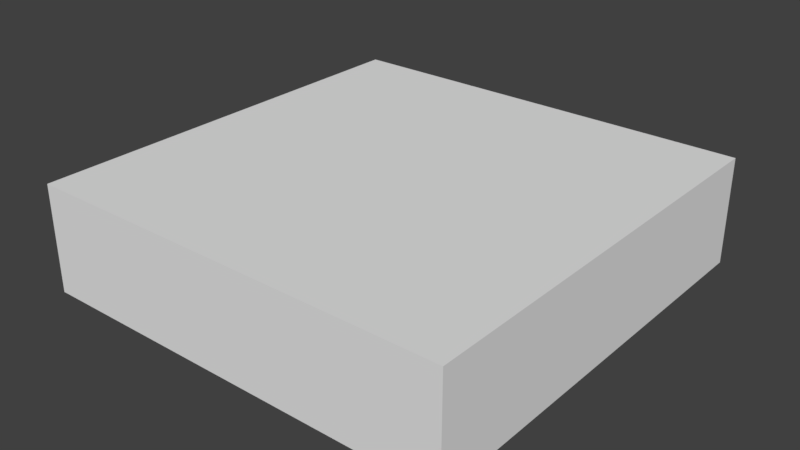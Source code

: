 # Source: floor-sm.blend  (saved by Blender 2.79.0; exported with 4.5.12 LTS)
import bpy
from mathutils import Matrix  # noqa: F401  (used for matrix-valued properties, if any)

bpy.ops.wm.read_factory_settings(use_empty=True)
scene = bpy.context.scene
scene.name = 'Scene'

# ---- collections
col_collection_1 = bpy.data.collections.new('Collection 1'); scene.collection.children.link(col_collection_1)

# ---- materials (node trees are filled in below, after node groups)
mat_material = bpy.data.materials.new('Material')
mat_material.alpha_threshold = 0.0
mat_material.use_transparent_shadow = False
mat_material.roughness = 0.5
mat_material.specular_intensity = 0.1
mat_material.line_color = (0.0, 0.0, 0.0, 1.0)

# ---- material node trees

# ---- world
world_world = bpy.data.worlds.new('World'); scene.world = world_world
world_world.color = (0.05088, 0.05088, 0.05088)
world_world.use_sun_shadow = False
world_world.sun_shadow_jitter_overblur = 0.0
world_world.cycles.sampling_method = 'MANUAL'

# ---- meshes
me_cube_001 = bpy.data.meshes.new('Cube.001')
me_cube_001.from_pydata([(-8.0, -8.0, -2.0), (-8.0, -8.0, 2.0), (-8.0, 8.0, -2.0), (-8.0, 8.0, 2.0), (8.0, -8.0, -2.0), (8.0, -8.0, 2.0), (8.0, 8.0, -2.0), (8.0, 8.0, 2.0)], [], [(0, 1, 3, 2), (2, 3, 7, 6), (6, 7, 5, 4), (4, 5, 1, 0), (2, 6, 4, 0), (7, 3, 1, 5)])
_uv = me_cube_001.uv_layers.new(name='UVMap')
_uv.uv.foreach_set('vector', [0.5, 0.5, 0.5, 2.5, 8.5, 2.5, 8.5, 0.5, 0.5, 0.5, 0.5, 2.5, 8.5, 2.5, 8.5, 0.5, 0.5, 0.5, 0.5, 2.5, -7.5, 2.5, -7.5, 0.5, 0.5, 0.5, 0.5, 2.5, -7.5, 2.5, -7.5, 0.5, 0.5, 0.5, 8.5, 0.5, 8.5, -7.5, 0.5, -7.5, 0.5, 0.5, -7.5, 0.5, -7.5, -7.5, 0.5, -7.5])
me_cube_001.materials.append(mat_material)
me_cube_001.use_remesh_preserve_volume = False
me_cube_001.use_remesh_preserve_attributes = False
me_cube_001.use_mirror_vertex_groups = False
me_cube_001.update()

# ---- objects
ob_cube_001 = bpy.data.objects.new('Cube.001', me_cube_001)

# ---- transforms, parenting, visibility, modifiers, constraints
ob_cube_001.location = (0.0, 0.0, 0.0)
ob_cube_001.lineart.crease_threshold = 0.0

# ---- collection membership
col_collection_1.objects.link(ob_cube_001)

# ---- scene / render settings (as saved in the file)
scene.frame_start = 1; scene.frame_end = 250; scene.frame_set(1)
scene.render.engine = 'BLENDER_EEVEE_NEXT'
scene.render.resolution_percentage = 50
scene.render.dither_intensity = 0.0
scene.cycles.use_denoising = False
scene.cycles.samples = 128
scene.cycles.sampling_pattern = 'TABULATED_SOBOL'
scene.cycles.use_adaptive_sampling = False
scene.cycles.use_light_tree = False
scene.cycles.blur_glossy = 0.0
scene.cycles.sample_clamp_indirect = 0.0
scene.view_settings.view_transform = 'Standard'
bpy.context.view_layer.update()

# ---- added for rendering (the .blend has no active camera and no usable light): camera, sun
cam_auto = bpy.data.cameras.new('AutoCamera')
cam_auto.lens = 50.0
cam_auto.sensor_width = 36.0
cam_auto.clip_end = 1000.0
ob_auto_camera = bpy.data.objects.new('AutoCamera', cam_auto)
scene.collection.objects.link(ob_auto_camera)
ob_auto_camera.location = (21.26, -25.5121, 17.008)
ob_auto_camera.rotation_euler = (1.09748, -7.21219e-08, 0.694738)
scene.camera = ob_auto_camera
light_auto_sun = bpy.data.lights.new('AutoSun', 'SUN')
light_auto_sun.energy = 3.0
light_auto_sun.angle = 0.0523599
ob_auto_sun = bpy.data.objects.new('AutoSun', light_auto_sun)
scene.collection.objects.link(ob_auto_sun)
ob_auto_sun.rotation_euler = (0.872665, 0.174533, 0.523599)
bpy.context.view_layer.update()
